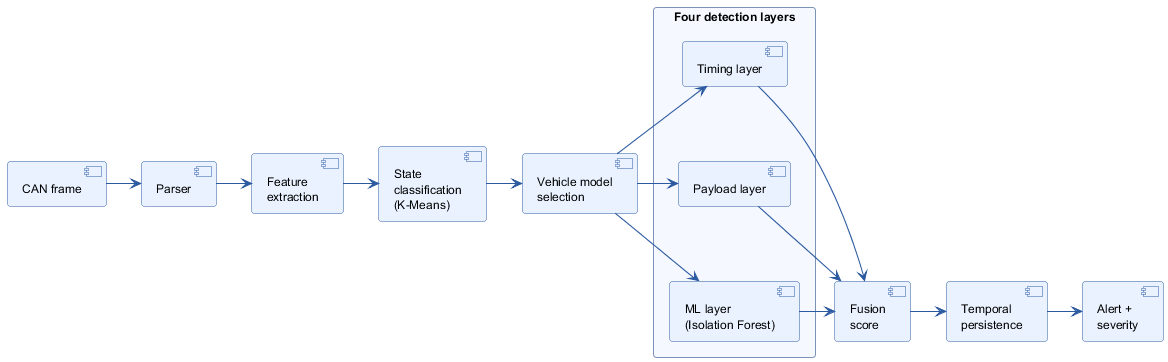

The diagram above was rendered by PlantUML. Its source (embedded in the PNG):
@startuml
skinparam backgroundColor white
skinparam defaultFontName Helvetica
skinparam defaultFontSize 12
skinparam shadowing false
skinparam roundcorner 6
skinparam ArrowColor #2C5AA0
skinparam ArrowThickness 1.1
skinparam component {
  BackgroundColor #EAF2FF
  BorderColor #2C5AA0
}
skinparam rectangle {
  BackgroundColor #F5F8FF
  BorderColor #7C93B8
}

component "CAN frame" as Frame
component "Parser" as Parser
component "Feature\nextraction" as Feat
component "State\nclassification\n(K-Means)" as State
component "Vehicle model\nselection" as Vehicle

rectangle "Four detection layers" {
  component "Timing layer" as Timing
  component "Payload layer" as Payload
  component "ML layer\n(Isolation Forest)" as ML
}

component "Fusion\nscore" as Fusion
component "Temporal\npersistence" as Persist
component "Alert +\nseverity" as Alert

Timing -[hidden]down- Payload
Payload -[hidden]down- ML

Frame -right-> Parser
Parser -right-> Feat
Feat -right-> State
State -right-> Vehicle
Vehicle -up-> Timing
Vehicle -right-> Payload
Vehicle -down-> ML
Timing -right-> Fusion
Payload -right-> Fusion
ML -right-> Fusion
Fusion -right-> Persist
Persist -right-> Alert
@enduml